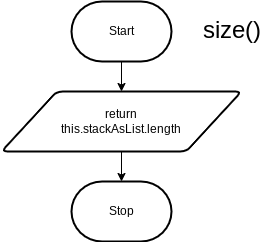

The diagram above was exported from draw.io. Its source (the exported page's mxGraphModel, read from the mxfile embedded in the PNG):
<mxGraphModel dx="1038" dy="740" grid="1" gridSize="10" guides="1" tooltips="1" connect="1" arrows="1" fold="1" page="1" pageScale="1" pageWidth="827" pageHeight="1169" math="0" shadow="0">
  <root>
    <mxCell id="0" />
    <mxCell id="1" parent="0" />
    <mxCell id="2" style="edgeStyle=none;html=1;entryX=0.5;entryY=0;entryDx=0;entryDy=0;" parent="1" source="3" target="6" edge="1">
      <mxGeometry relative="1" as="geometry" />
    </mxCell>
    <mxCell id="3" value="Start" style="strokeWidth=2;html=1;shape=mxgraph.flowchart.terminator;whiteSpace=wrap;" parent="1" vertex="1">
      <mxGeometry x="270" y="150" width="100" height="60" as="geometry" />
    </mxCell>
    <mxCell id="4" value="Stop" style="strokeWidth=2;html=1;shape=mxgraph.flowchart.terminator;whiteSpace=wrap;" parent="1" vertex="1">
      <mxGeometry x="270" y="330" width="100" height="60" as="geometry" />
    </mxCell>
    <mxCell id="5" style="edgeStyle=none;html=1;" parent="1" source="6" target="4" edge="1">
      <mxGeometry relative="1" as="geometry" />
    </mxCell>
    <mxCell id="6" value="return&lt;br&gt;this.stackAsList.length" style="shape=parallelogram;html=1;strokeWidth=2;perimeter=parallelogramPerimeter;whiteSpace=wrap;rounded=1;arcSize=12;size=0.23;" parent="1" vertex="1">
      <mxGeometry x="200" y="240" width="240" height="60" as="geometry" />
    </mxCell>
    <mxCell id="7" value="&lt;font style=&quot;font-size: 24px;&quot;&gt;size()&lt;/font&gt;" style="text;html=1;align=center;verticalAlign=middle;resizable=0;points=[];autosize=1;strokeColor=none;fillColor=none;" parent="1" vertex="1">
      <mxGeometry x="390" y="160" width="80" height="40" as="geometry" />
    </mxCell>
  </root>
</mxGraphModel>